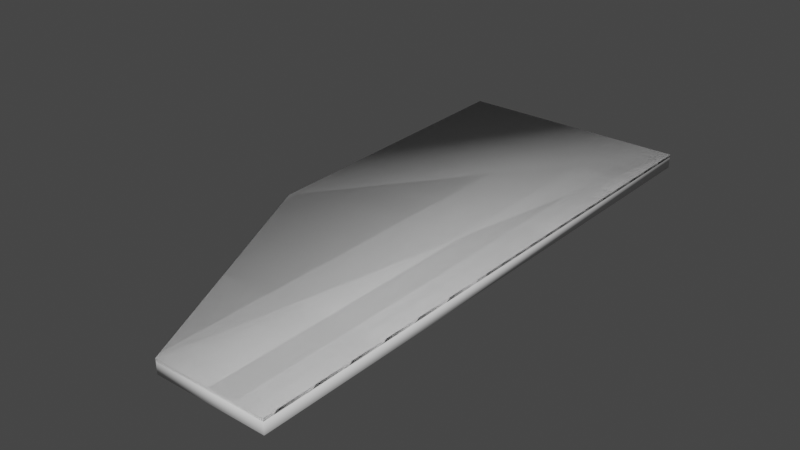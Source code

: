 # Source: SW_ENV_RailTunnel_SingleToDoubleLeft_Floor_FF_Collision.blend  (saved by Blender 3.6.11; exported with 4.5.12 LTS)
import bpy
from mathutils import Matrix  # noqa: F401  (used for matrix-valued properties, if any)

bpy.ops.wm.read_factory_settings(use_empty=True)
scene = bpy.context.scene
scene.name = 'Scene'

# ---- collections
col_collection = bpy.data.collections.new('Collection'); scene.collection.children.link(col_collection)

# ---- world
world_world = bpy.data.worlds.new('World'); scene.world = world_world
world_world.use_nodes = True; world_world.node_tree.nodes.clear()
_N = world_world.node_tree.nodes; _L = world_world.node_tree.links
n0 = _N.new('ShaderNodeOutputWorld'); n0.name = 'World Output'; n0.location = (300, 300)
n1 = _N.new('ShaderNodeBackground'); n1.name = 'Background'; n1.location = (10, 300)
n1.inputs[0].default_value = (0.05088, 0.05088, 0.05088, 1.0)
_L.new(n1.outputs[0], n0.inputs[0])
n0.is_active_output = True
world_world.color = (0.05088, 0.05088, 0.05088)
world_world.use_sun_shadow = False
world_world.sun_shadow_jitter_overblur = 0.0

# ---- meshes
me_plane_001 = bpy.data.meshes.new('Plane.001')
me_plane_001.from_pydata([(-9.537e-05, 7.945e-06, 2000.0), (0.0, 0.0, 0.0), (-390.0, 0.0, 2000.0), (-836.0, 0.0, 0.0), (-807.2, 0.0008498, 1104.0), (-0.0001039, -10.0, 2000.0), (-3.446e-06, -10.0, 3.931e-06), (-390.0, -10.0, 2000.0), (-836.0, -10.0, 7.696e-06), (-807.2, -9.999, 1104.0)], [], [(1, 4, 2, 0), (1, 3, 4), (1, 0, 5, 6), (0, 2, 7, 5), (4, 3, 8, 9), (2, 4, 9, 7), (3, 1, 6, 8)])
me_plane_001.polygons.foreach_set('use_smooth', [True] * 7)
_uv = me_plane_001.uv_layers.new(name='UVMap')
_uv.uv.foreach_set('vector', [0.0, 0.0, 0.0, 0.0, 0.0, 0.0, 0.0, 0.0, 0.0, 0.0, 0.0, 0.0, 0.0, 0.0, 0.0, 0.0, 0.0, 0.0, 0.0, 0.0, 0.0, 0.0, 0.0, 0.0, 0.0, 0.0, 0.0, 0.0, 0.0, 0.0, 0.0, 0.0, 0.0, 0.0, 0.0, 0.0, 0.0, 0.0, 0.0, 0.0, 0.0, 0.0, 0.0, 0.0, 0.0, 0.0, 0.0, 0.0, 0.0, 0.0, 0.0, 0.0, 0.0, 0.0])
me_plane_001.update()
me_plane_001.normals_split_custom_set([tuple(v) for v in zip(*[iter([0.5773, 0.5774, -0.5773, -0.7278, 0.6641, 0.1711, -0.4285, 0.6038, 0.6722, 0.5774, 0.5773, 0.5774, 0.5773, 0.5774, -0.5773, -0.5855, 0.576, -0.5705, -0.7278, 0.6641, 0.1711, 0.5773, 0.5774, -0.5773, 0.5774, 0.5773, 0.5774, 0.7071, -4.249e-07, 0.7071, 0.7071, -8.36e-07, -0.7071, 0.5774, 0.5773, 0.5774, -0.4285, 0.6038, 0.6722, -0.5375, 0.0, 0.8433, 0.7071, -4.249e-07, 0.7071, -0.7278, 0.6641, 0.1711, -0.5855, 0.576, -0.5705, -0.7163, -4.166e-07, -0.6978, -0.9735, 0.0, 0.2289, -0.4285, 0.6038, 0.6722, -0.7278, 0.6641, 0.1711, -0.9735, 0.0, 0.2289, -0.5375, 0.0, 0.8433, -0.5855, 0.576, -0.5705, 0.5773, 0.5774, -0.5773, 0.7071, -8.36e-07, -0.7071, -0.7163, -4.166e-07, -0.6978])] * 3)])
me_plane_004 = bpy.data.meshes.new('Plane.004')
me_plane_004.from_pydata([(-9.537e-05, 7.945e-06, 2000.0), (0.0, 0.0, 0.0), (-390.0, 0.0, 2000.0), (-836.0, 0.0, 0.0), (-807.2, 0.0008498, 1104.0)], [], [(1, 4, 2, 0), (1, 3, 4)])
me_plane_004.polygons.foreach_set('use_smooth', [True] * 2)
_uv = me_plane_004.uv_layers.new(name='UVMap')
_uv.uv.foreach_set('vector', [0.0, 0.0, 0.0, 0.0, 0.0, 0.0, 0.0, 0.0, 0.0, 0.0, 0.0, 0.0, 0.0, 0.0])
me_plane_004.update()
me_plane_004.normals_split_custom_set([tuple(v) for v in zip(*[iter([3.446e-07, 1.0, -3.931e-07, 6.511e-07, 1.0, -5.823e-08, 8.574e-07, 1.0, 1.672e-07, 8.574e-07, 1.0, 1.672e-07, 3.446e-07, 1.0, -3.931e-07, 0.0, 1.0, -7.696e-07, 6.511e-07, 1.0, -5.823e-08])] * 3)])

# ---- objects
ob_sw_env_railtunnel_singletodoubleleft_ff_collision_001 = bpy.data.objects.new('SW_ENV_RailTunnel_SingleToDoubleLeft_FF_Collision.001', me_plane_001)
ob_sw_env_railtunnel_singletodoubleleft_ff_collision_002 = bpy.data.objects.new('SW_ENV_RailTunnel_SingleToDoubleLeft_FF_Collision.002', me_plane_004)

# ---- transforms, parenting, visibility, modifiers, constraints
ob_sw_env_railtunnel_singletodoubleleft_ff_collision_001.location = (0.0, 0.0, 0.0)
ob_sw_env_railtunnel_singletodoubleleft_ff_collision_001.rotation_euler = (1.571, -0.0, 0.0)
ob_sw_env_railtunnel_singletodoubleleft_ff_collision_001.scale = (0.01, 0.01, 0.01)
ob_sw_env_railtunnel_singletodoubleleft_ff_collision_001.color = (0.8, 0.8, 0.8, 1.0)
ob_sw_env_railtunnel_singletodoubleleft_ff_collision_002.location = (0.0, 0.0, 0.0)
ob_sw_env_railtunnel_singletodoubleleft_ff_collision_002.rotation_euler = (1.571, -0.0, 0.0)
ob_sw_env_railtunnel_singletodoubleleft_ff_collision_002.scale = (0.01, 0.01, 0.01)
ob_sw_env_railtunnel_singletodoubleleft_ff_collision_002.color = (0.8, 0.8, 0.8, 1.0)
_m = ob_sw_env_railtunnel_singletodoubleleft_ff_collision_002.modifiers.new('솔리디파이', 'SOLIDIFY')
_m.thickness = 50.0
_m.use_even_offset = True

# ---- collection membership
col_collection.objects.link(ob_sw_env_railtunnel_singletodoubleleft_ff_collision_001)
col_collection.objects.link(ob_sw_env_railtunnel_singletodoubleleft_ff_collision_002)

# ---- scene / render settings (as saved in the file)
scene.frame_start = 1; scene.frame_end = 250; scene.frame_set(1)
scene.render.engine = 'BLENDER_EEVEE_NEXT'
scene.cycles.sampling_pattern = 'TABULATED_SOBOL'
scene.view_settings.view_transform = 'Filmic'
bpy.context.view_layer.update()

# ---- added for rendering (the .blend has no active camera and no usable light): camera, sun
cam_auto = bpy.data.cameras.new('AutoCamera')
cam_auto.lens = 50.0
cam_auto.sensor_width = 36.0
cam_auto.clip_end = 1000.0
ob_auto_camera = bpy.data.objects.new('AutoCamera', cam_auto)
scene.collection.objects.link(ob_auto_camera)
ob_auto_camera.location = (15.8814, -34.0735, 15.799)
ob_auto_camera.rotation_euler = (1.09748, -7.21219e-08, 0.694738)
scene.camera = ob_auto_camera
light_auto_sun = bpy.data.lights.new('AutoSun', 'SUN')
light_auto_sun.energy = 3.0
light_auto_sun.angle = 0.0523599
ob_auto_sun = bpy.data.objects.new('AutoSun', light_auto_sun)
scene.collection.objects.link(ob_auto_sun)
ob_auto_sun.rotation_euler = (0.872665, 0.174533, 0.523599)
bpy.context.view_layer.update()
